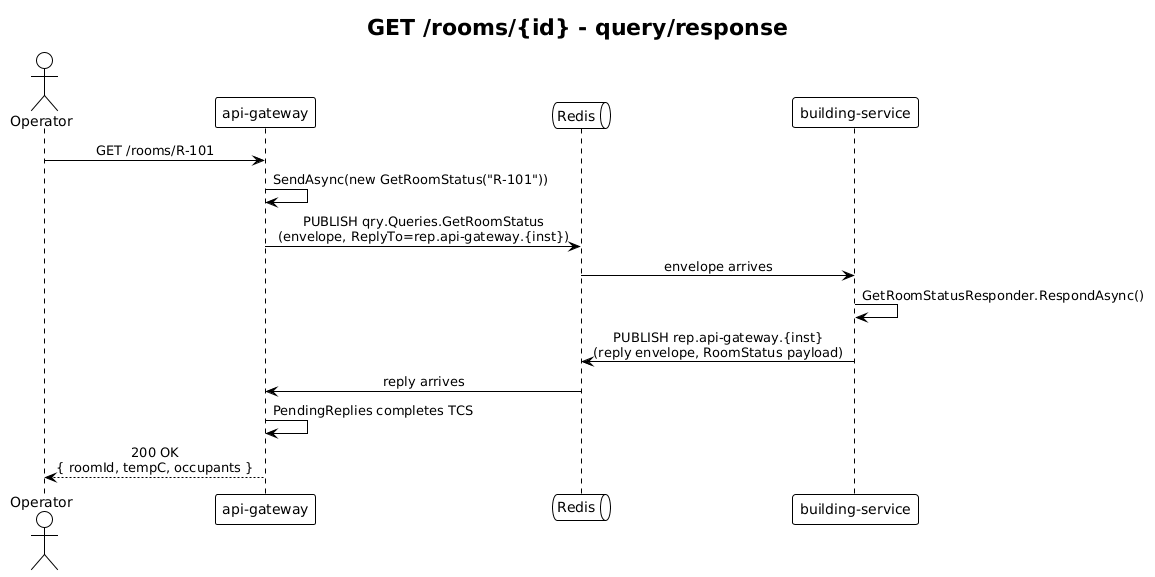

The diagram above was rendered by PlantUML. Its source (embedded in the PNG):
@startuml
!theme plain
skinparam sequenceMessageAlign center

title GET /rooms/{id} - query/response

actor Operator
participant "api-gateway" as GW
queue "Redis" as Redis
participant "building-service" as BLD

Operator -> GW : GET /rooms/R-101
GW -> GW : SendAsync(new GetRoomStatus("R-101"))
GW -> Redis : PUBLISH qry.Queries.GetRoomStatus\n(envelope, ReplyTo=rep.api-gateway.{inst})
Redis -> BLD : envelope arrives
BLD -> BLD : GetRoomStatusResponder.RespondAsync()
BLD -> Redis : PUBLISH rep.api-gateway.{inst}\n(reply envelope, RoomStatus payload)
Redis -> GW : reply arrives
GW -> GW : PendingReplies completes TCS
GW --> Operator : 200 OK\n{ roomId, tempC, occupants }
@enduml